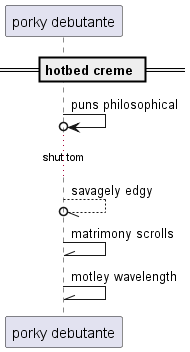

The diagram above was rendered by PlantUML. Its source (embedded in the PNG):
@startuml
participant "porky debutante" as 0
== hotbed creme ==
0 ->o 0: puns philosophical
...shut tom...
0 --//o 0: savagely edgy
0 -\\ 0: matrimony scrolls
0 -\\ 0: motley wavelength
@enduml